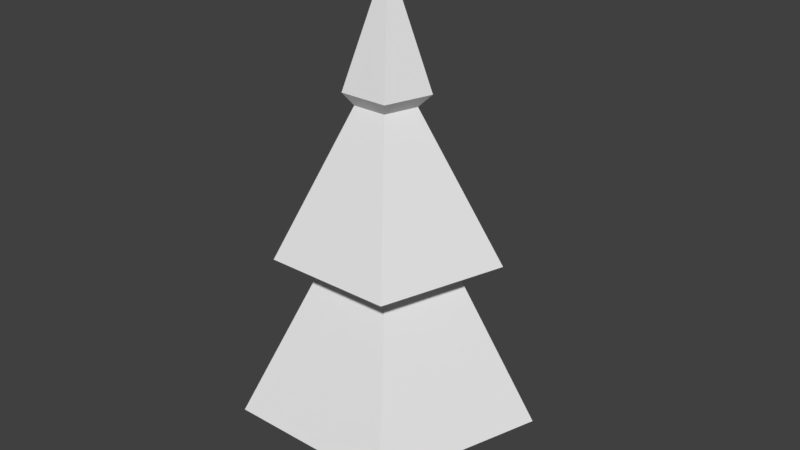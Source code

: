 # Source: Pointy_Tree.blend  (saved by Blender 2.79.0; exported with 4.5.12 LTS)
import bpy
from mathutils import Matrix  # noqa: F401  (used for matrix-valued properties, if any)

bpy.ops.wm.read_factory_settings(use_empty=True)
scene = bpy.context.scene
scene.name = 'Scene'

# ---- collections
col_collection_1 = bpy.data.collections.new('Collection 1'); scene.collection.children.link(col_collection_1)

# ---- materials (node trees are filled in below, after node groups)
mat_leaves = bpy.data.materials.new('Leaves')
mat_leaves.alpha_threshold = 0.0
mat_leaves.use_transparent_shadow = False
mat_leaves.roughness = 0.5
mat_trunk = bpy.data.materials.new('Trunk')
mat_trunk.alpha_threshold = 0.0
mat_trunk.use_transparent_shadow = False
mat_trunk.roughness = 0.5

# ---- material node trees

# ---- world
world_world = bpy.data.worlds.new('World'); scene.world = world_world
world_world.color = (0.05088, 0.05088, 0.05088)
world_world.use_sun_shadow = False
world_world.sun_shadow_jitter_overblur = 0.0
world_world.cycles.sampling_method = 'MANUAL'

# ---- meshes
me_cylinder = bpy.data.meshes.new('Cylinder')
me_cylinder.from_pydata([(-6.081e-09, 0.4899, -0.2351), (-6.081e-09, 0.4899, 0.7446), (0.4659, 0.1514, -0.2351), (0.4659, 0.1514, 0.7446), (0.2879, -0.3963, -0.2351), (0.2879, -0.3963, 0.7446), (-0.2879, -0.3963, -0.2351), (-0.2879, -0.3963, 0.7446), (-0.4659, 0.1514, -0.2351), (-0.4659, 0.1514, 0.7446), (0.0182, 1.583, 0.6194), (0.0182, 0.6611, 2.311), (1.523, 0.4891, 0.6194), (0.6469, 0.2043, 2.311), (0.9485, -1.28, 0.6194), (0.4068, -0.5348, 2.311), (-0.9121, -1.28, 0.6194), (-0.3704, -0.5348, 2.311), (-1.487, 0.4891, 0.6194), (-0.6105, 0.2043, 2.311), (1.147, 0.3667, 2.365), (0.0182, 1.187, 2.365), (0.7156, -0.9599, 2.365), (-0.6792, -0.9599, 2.365), (-1.11, 0.3667, 2.365), (0.2833, 0.09798, 3.894), (-0.0182, 0.3171, 3.894), (0.1682, -0.2565, 3.894), (-0.2046, -0.2565, 3.894), (-0.3197, 0.09798, 3.894), (0.4274, 0.1389, 4.04), (4.605e-07, 0.4494, 4.04), (0.2641, -0.3636, 4.04), (-0.2641, -0.3636, 4.04), (-0.4274, 0.1389, 4.04), (1.132e-06, 1.162e-07, 5.314)], [], [(0, 1, 3, 2), (2, 3, 5, 4), (4, 5, 7, 6), (3, 1, 9, 7, 5), (6, 7, 9, 8), (8, 9, 1, 0), (0, 2, 4, 6, 8), (10, 11, 13, 12), (12, 13, 15, 14), (14, 15, 17, 16), (19, 17, 23, 24), (16, 17, 19, 18), (18, 19, 11, 10), (10, 12, 14, 16, 18), (24, 23, 28, 29), (15, 13, 20, 22), (11, 19, 24, 21), (13, 11, 21, 20), (17, 15, 22, 23), (26, 29, 34, 31), (22, 20, 25, 27), (21, 24, 29, 26), (23, 22, 27, 28), (20, 21, 26, 25), (30, 31, 35), (28, 27, 32, 33), (25, 26, 31, 30), (29, 28, 33, 34), (27, 25, 30, 32), (34, 33, 35), (32, 30, 35), (31, 34, 35), (33, 32, 35)])
me_cylinder.polygons.foreach_set('material_index', [1, 1, 1, 1, 1, 1, 1, 0, 0, 0, 0, 0, 0, 0, 0, 0, 0, 0, 0, 0, 0, 0, 0, 0, 0, 0, 0, 0, 0, 0, 0, 0, 0])
me_cylinder.materials.append(mat_leaves)
me_cylinder.materials.append(mat_trunk)
me_cylinder.use_remesh_preserve_volume = False
me_cylinder.use_remesh_preserve_attributes = False
me_cylinder.use_mirror_vertex_groups = False
me_cylinder.update()

# ---- objects
ob_cylinder = bpy.data.objects.new('Cylinder', me_cylinder)

# ---- transforms, parenting, visibility, modifiers, constraints
ob_cylinder.location = (0.0, 0.0, 0.0)
ob_cylinder.lineart.crease_threshold = 0.0

# ---- collection membership
col_collection_1.objects.link(ob_cylinder)

# ---- scene / render settings (as saved in the file)
scene.frame_start = 1; scene.frame_end = 250; scene.frame_set(1)
scene.render.engine = 'BLENDER_EEVEE_NEXT'
scene.render.resolution_percentage = 50
scene.render.dither_intensity = 0.0
scene.cycles.use_denoising = False
scene.cycles.samples = 128
scene.cycles.sampling_pattern = 'TABULATED_SOBOL'
scene.cycles.use_adaptive_sampling = False
scene.cycles.use_light_tree = False
scene.cycles.blur_glossy = 0.0
scene.cycles.sample_clamp_indirect = 0.0
scene.view_settings.view_transform = 'Standard'
bpy.context.view_layer.update()

# ---- added for rendering (the .blend has no active camera and no usable light): camera, sun
cam_auto = bpy.data.cameras.new('AutoCamera')
cam_auto.lens = 50.0
cam_auto.sensor_width = 36.0
cam_auto.clip_end = 1000.0
ob_auto_camera = bpy.data.objects.new('AutoCamera', cam_auto)
scene.collection.objects.link(ob_auto_camera)
ob_auto_camera.location = (6.4315, -7.54483, 7.66988)
ob_auto_camera.rotation_euler = (1.09748, -7.21219e-08, 0.694738)
scene.camera = ob_auto_camera
light_auto_sun = bpy.data.lights.new('AutoSun', 'SUN')
light_auto_sun.energy = 3.0
light_auto_sun.angle = 0.0523599
ob_auto_sun = bpy.data.objects.new('AutoSun', light_auto_sun)
scene.collection.objects.link(ob_auto_sun)
ob_auto_sun.rotation_euler = (0.872665, 0.174533, 0.523599)
bpy.context.view_layer.update()

